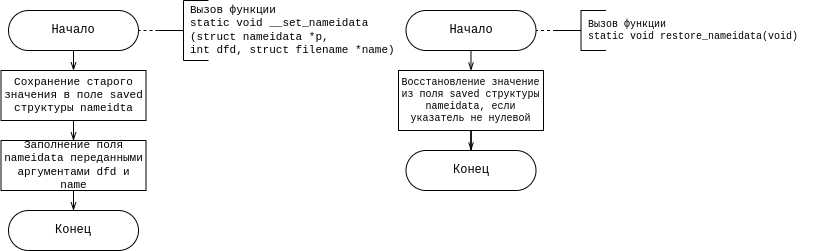

The diagram above was exported from draw.io. Its source (the exported page's mxGraphModel, read from the mxfile embedded in the PNG):
<mxGraphModel dx="825" dy="434" grid="1" gridSize="10" guides="1" tooltips="1" connect="1" arrows="1" fold="1" page="1" pageScale="1" pageWidth="850" pageHeight="1100" math="0" shadow="0">
  <root>
    <mxCell id="0" />
    <mxCell id="1" parent="0" />
    <mxCell id="WHMuaNir9Owj8kdSjum4-4" value="" style="strokeWidth=1;html=1;shape=mxgraph.flowchart.annotation_2;align=left;labelPosition=right;pointerEvents=1;rounded=0;glass=0;" vertex="1" parent="1">
      <mxGeometry x="180" y="20" width="50" height="60" as="geometry" />
    </mxCell>
    <mxCell id="WHMuaNir9Owj8kdSjum4-5" value="Вызов функции &lt;br style=&quot;font-size: 11px;&quot;&gt;static void __set_nameidata&lt;br style=&quot;font-size: 11px;&quot;&gt;(struct nameidata *p, &lt;br style=&quot;font-size: 11px;&quot;&gt;int dfd, struct filename *name)" style="text;html=1;align=left;verticalAlign=middle;resizable=0;points=[];autosize=1;strokeColor=none;fillColor=none;fontFamily=Courier New;fontSize=11;" vertex="1" parent="1">
      <mxGeometry x="210" y="20" width="220" height="60" as="geometry" />
    </mxCell>
    <mxCell id="lxXV9rZj-AJMHgxC1K9w-4" value="" style="edgeStyle=orthogonalEdgeStyle;rounded=0;orthogonalLoop=1;jettySize=auto;html=1;fontFamily=Courier New;fontSize=10;fontColor=#000000;endArrow=openThin;endFill=0;" edge="1" parent="1" source="WHMuaNir9Owj8kdSjum4-7" target="WHMuaNir9Owj8kdSjum4-10">
      <mxGeometry relative="1" as="geometry" />
    </mxCell>
    <mxCell id="WHMuaNir9Owj8kdSjum4-7" value="Сохранение старого значения в поле saved структуры nameidta" style="rounded=0;whiteSpace=wrap;html=1;glass=0;strokeWidth=1;fontFamily=Courier New;fontSize=11;" vertex="1" parent="1">
      <mxGeometry x="22.5" y="90" width="145" height="50" as="geometry" />
    </mxCell>
    <mxCell id="WHMuaNir9Owj8kdSjum4-8" value="" style="endArrow=none;dashed=1;html=1;rounded=0;entryX=1;entryY=0.5;entryDx=0;entryDy=0;entryPerimeter=0;exitX=0;exitY=0.5;exitDx=0;exitDy=0;exitPerimeter=0;" edge="1" parent="1" source="WHMuaNir9Owj8kdSjum4-4">
      <mxGeometry width="50" height="50" relative="1" as="geometry">
        <mxPoint x="140" y="200" as="sourcePoint" />
        <mxPoint x="160" y="50" as="targetPoint" />
      </mxGeometry>
    </mxCell>
    <mxCell id="lxXV9rZj-AJMHgxC1K9w-6" value="" style="edgeStyle=orthogonalEdgeStyle;rounded=0;orthogonalLoop=1;jettySize=auto;html=1;fontFamily=Courier New;fontSize=10;fontColor=#000000;endArrow=openThin;endFill=0;" edge="1" parent="1" source="WHMuaNir9Owj8kdSjum4-10" target="lxXV9rZj-AJMHgxC1K9w-5">
      <mxGeometry relative="1" as="geometry" />
    </mxCell>
    <mxCell id="WHMuaNir9Owj8kdSjum4-10" value="Заполнение поля nameidata переданными аргументами dfd и name" style="rounded=0;whiteSpace=wrap;html=1;glass=0;strokeWidth=1;fontFamily=Courier New;fontSize=11;" vertex="1" parent="1">
      <mxGeometry x="22.5" y="160" width="145" height="50" as="geometry" />
    </mxCell>
    <mxCell id="WHMuaNir9Owj8kdSjum4-14" value="" style="strokeWidth=1;html=1;shape=mxgraph.flowchart.annotation_2;align=left;labelPosition=right;pointerEvents=1;rounded=0;glass=0;" vertex="1" parent="1">
      <mxGeometry x="577.5" y="30" width="50" height="40" as="geometry" />
    </mxCell>
    <mxCell id="WHMuaNir9Owj8kdSjum4-15" value="Вызов функции &lt;br style=&quot;font-size: 10px;&quot;&gt;static void restore_nameidata(void)" style="text;html=1;align=left;verticalAlign=middle;resizable=0;points=[];autosize=1;strokeColor=none;fillColor=none;fontFamily=Courier New;fontSize=10;" vertex="1" parent="1">
      <mxGeometry x="607.5" y="35" width="230" height="30" as="geometry" />
    </mxCell>
    <mxCell id="lxXV9rZj-AJMHgxC1K9w-14" style="edgeStyle=orthogonalEdgeStyle;rounded=0;orthogonalLoop=1;jettySize=auto;html=1;exitX=0.5;exitY=1;exitDx=0;exitDy=0;fontFamily=Courier New;fontSize=11;fontColor=#000000;endArrow=openThin;endFill=0;" edge="1" parent="1" source="WHMuaNir9Owj8kdSjum4-17" target="lxXV9rZj-AJMHgxC1K9w-10">
      <mxGeometry relative="1" as="geometry" />
    </mxCell>
    <mxCell id="WHMuaNir9Owj8kdSjum4-17" value="Восстановление значение из поля saved структуры nameidata, если указатель не нулевой" style="rounded=0;whiteSpace=wrap;html=1;glass=0;strokeWidth=1;fontFamily=Courier New;fontSize=10;" vertex="1" parent="1">
      <mxGeometry x="420" y="90" width="145" height="60" as="geometry" />
    </mxCell>
    <mxCell id="WHMuaNir9Owj8kdSjum4-18" value="" style="endArrow=none;dashed=1;html=1;rounded=0;entryX=1;entryY=0.5;entryDx=0;entryDy=0;entryPerimeter=0;exitX=0;exitY=0.5;exitDx=0;exitDy=0;exitPerimeter=0;" edge="1" parent="1" source="WHMuaNir9Owj8kdSjum4-14">
      <mxGeometry width="50" height="50" relative="1" as="geometry">
        <mxPoint x="537.5" y="200" as="sourcePoint" />
        <mxPoint x="557.5" y="50" as="targetPoint" />
      </mxGeometry>
    </mxCell>
    <mxCell id="lxXV9rZj-AJMHgxC1K9w-3" style="edgeStyle=orthogonalEdgeStyle;rounded=0;orthogonalLoop=1;jettySize=auto;html=1;exitX=0.5;exitY=1;exitDx=0;exitDy=0;entryX=0.5;entryY=0;entryDx=0;entryDy=0;fontFamily=Courier New;fontSize=10;fontColor=#000000;endArrow=openThin;endFill=0;" edge="1" parent="1" source="lxXV9rZj-AJMHgxC1K9w-1" target="WHMuaNir9Owj8kdSjum4-7">
      <mxGeometry relative="1" as="geometry" />
    </mxCell>
    <mxCell id="lxXV9rZj-AJMHgxC1K9w-1" value="Начало" style="rounded=1;whiteSpace=wrap;html=1;arcSize=50;fontFamily=Courier New;" vertex="1" parent="1">
      <mxGeometry x="30.000000000000014" y="30" width="130" height="40" as="geometry" />
    </mxCell>
    <mxCell id="lxXV9rZj-AJMHgxC1K9w-5" value="Конец" style="rounded=1;whiteSpace=wrap;html=1;arcSize=50;fontFamily=Courier New;" vertex="1" parent="1">
      <mxGeometry x="30.000000000000014" y="230" width="130" height="40" as="geometry" />
    </mxCell>
    <mxCell id="lxXV9rZj-AJMHgxC1K9w-13" style="edgeStyle=orthogonalEdgeStyle;rounded=0;orthogonalLoop=1;jettySize=auto;html=1;exitX=0.5;exitY=1;exitDx=0;exitDy=0;entryX=0.5;entryY=0;entryDx=0;entryDy=0;fontFamily=Courier New;fontSize=11;fontColor=#000000;endArrow=openThin;endFill=0;" edge="1" parent="1" source="lxXV9rZj-AJMHgxC1K9w-9" target="WHMuaNir9Owj8kdSjum4-17">
      <mxGeometry relative="1" as="geometry" />
    </mxCell>
    <mxCell id="lxXV9rZj-AJMHgxC1K9w-9" value="Начало" style="rounded=1;whiteSpace=wrap;html=1;arcSize=50;fontFamily=Courier New;" vertex="1" parent="1">
      <mxGeometry x="427.5" y="30" width="130" height="40" as="geometry" />
    </mxCell>
    <mxCell id="lxXV9rZj-AJMHgxC1K9w-10" value="Конец" style="rounded=1;whiteSpace=wrap;html=1;arcSize=50;fontFamily=Courier New;" vertex="1" parent="1">
      <mxGeometry x="427.5" y="170" width="130" height="40" as="geometry" />
    </mxCell>
  </root>
</mxGraphModel>